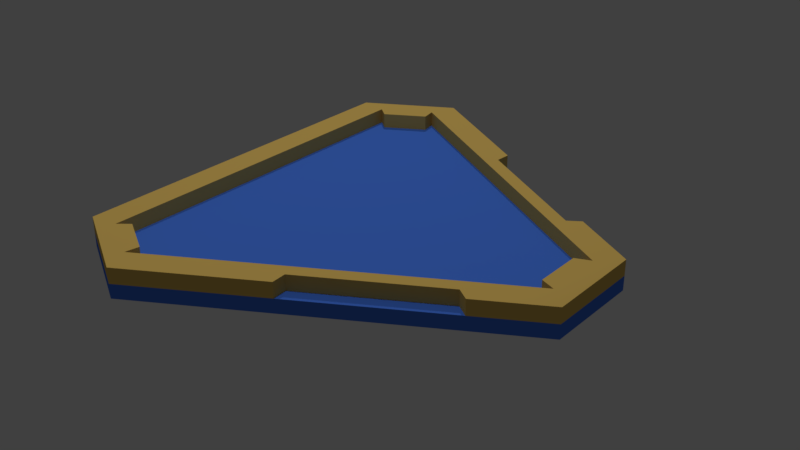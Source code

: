 # Source: button.blend  (saved by Blender 2.79.0; exported with 4.5.12 LTS)
import bpy
from mathutils import Matrix  # noqa: F401  (used for matrix-valued properties, if any)

bpy.ops.wm.read_factory_settings(use_empty=True)
scene = bpy.context.scene
scene.name = 'Scene'

# ---- collections
col_collection_1 = bpy.data.collections.new('Collection 1'); scene.collection.children.link(col_collection_1)

# ---- materials (node trees are filled in below, after node groups)
mat_001 = bpy.data.materials.new('マテリアル.001')
mat_001.alpha_threshold = 0.0
mat_001.use_transparent_shadow = False
mat_001.preview_render_type = 'FLAT'
mat_001.diffuse_color = (0.78, 0.52, 0.13, 1.0)
mat_001.roughness = 0.5
mat_001.specular_intensity = 0.6218
mat_002 = bpy.data.materials.new('マテリアル.002')
mat_002.alpha_threshold = 0.0
mat_002.use_transparent_shadow = False
mat_002.preview_render_type = 'FLAT'
mat_002.diffuse_color = (0.07, 0.2, 0.8, 1.0)
mat_002.roughness = 0.5
mat_003 = bpy.data.materials.new('マテリアル.003')
mat_003.alpha_threshold = 0.0
mat_003.use_transparent_shadow = False
mat_003.preview_render_type = 'FLAT'
mat_003.diffuse_color = (0.07, 0.2, 0.8, 1.0)
mat_003.roughness = 0.5

# ---- material node trees

# ---- world
world_world = bpy.data.worlds.new('World'); scene.world = world_world
world_world.color = (0.05088, 0.05088, 0.05088)
world_world.use_sun_shadow = False
world_world.sun_shadow_jitter_overblur = 0.0
world_world.cycles.sampling_method = 'MANUAL'

# ---- lights
light_001 = bpy.data.lights.new('スポット.001', 'SPOT')
light_001.transmission_factor = 0.0
light_001.energy = 100.0
light_001.shadow_buffer_clip_start = 0.5
light_001.shadow_soft_size = 0.1
light_001.shadow_maximum_resolution = 0.006
light_001.use_absolute_resolution = True
light_x = bpy.data.lights.new('スポット', 'SPOT')
light_x.transmission_factor = 0.0
light_x.energy = 100.0
light_x.shadow_buffer_clip_start = 0.5
light_x.shadow_soft_size = 0.1
light_x.shadow_maximum_resolution = 0.006
light_x.use_absolute_resolution = True

# ---- meshes
me_x = bpy.data.meshes.new('円柱')
me_x.from_pydata([(0.2386, 0.5048, 0.04318), (0.4554, 0.128, 0.04318), (0.5514, -0.4175, 0.04318), (0.6363, -0.2709, 0.04318), (0.09084, 0.6776, 0.04318), (0.4812, -0.001245, 0.04318), (0.2164, 0.4592, 0.04318), (0.5888, -0.1883, 0.04318), (0.5231, -0.3823, 0.04318), (0.5931, -0.2632, 0.04318), (0.07191, 0.6319, 0.04318), (0.565, -0.5, 0.0), (0.7155, -0.2393, 0.0), (0.1505, 0.7393, 0.0), (0.565, -0.5, 0.09056), (0.7155, -0.2393, 0.09056), (0.1505, 0.7393, 0.09056), (0.6363, -0.2709, 0.09056), (0.5231, -0.3823, 0.09056), (0.5514, -0.4175, 0.09056), (0.5931, -0.2632, 0.09056), (0.5888, -0.1883, 0.09056), (0.4812, -0.001245, 0.09056), (0.2164, 0.4592, 0.09056), (0.07191, 0.6319, 0.09056), (0.09084, 0.6776, 0.09056), (0.2641, 0.5426, 0.09056), (0.4554, 0.128, 0.09056), (0.2386, 0.5048, 0.09056), (0.5015, 0.1314, 0.04318), (0.5015, 0.1314, 0.09056), (0.2641, 0.5426, 0.04318), (-0.2386, 0.5048, 0.04318), (-0.4554, 0.128, 0.04318), (-0.5514, -0.4175, 0.04318), (-0.6363, -0.2709, 0.04318), (-0.09084, 0.6776, 0.04318), (-0.4812, -0.001245, 0.04318), (-0.2164, 0.4592, 0.04318), (-0.5888, -0.1883, 0.04318), (-0.5231, -0.3823, 0.04318), (-0.5931, -0.2632, 0.04318), (0.0, 0.632, 0.04318), (-0.07191, 0.6319, 0.04318), (-0.565, -0.5, 0.0), (-0.7155, -0.2393, 0.0), (-0.1505, 0.7393, 0.0), (0.0, 0.7393, 0.0), (0.0, -0.5, 0.0), (0.0, -0.5, 0.09056), (-0.565, -0.5, 0.09056), (-0.7155, -0.2393, 0.09056), (-0.1505, 0.7393, 0.09056), (0.0, 0.7393, 0.09056), (-0.6363, -0.2709, 0.09056), (-0.5231, -0.3823, 0.09056), (0.0, -0.4165, 0.04318), (-0.5514, -0.4175, 0.09056), (0.0, -0.4165, 0.09056), (-0.5931, -0.2632, 0.09056), (-0.5888, -0.1883, 0.09056), (-0.4812, -0.001245, 0.09056), (-0.2164, 0.4592, 0.09056), (0.0, 0.632, 0.09056), (-0.07191, 0.6319, 0.09056), (-0.09084, 0.6776, 0.09056), (-0.2641, 0.5426, 0.09056), (-0.4554, 0.128, 0.09056), (-0.2386, 0.5048, 0.09056), (-0.5015, 0.1314, 0.04318), (-0.5015, 0.1314, 0.09056), (-0.2641, 0.5426, 0.04318), (0.7155, -0.2393, 0.04318), (0.565, -0.5, 0.04357), (-0.7155, -0.2393, 0.04357), (-0.565, -0.5, 0.04357), (-0.7155, -0.2393, 0.04318), (0.1505, 0.7393, 0.04318), (-0.1505, 0.7393, 0.04318), (0.0, 0.632, 0.09056), (0.0, -0.4165, 0.09056), (0.0, 0.7393, 0.09056), (0.0, -0.5, 0.09056), (0.5015, 0.1314, 0.09056), (0.2386, 0.5048, 0.09056), (0.4554, 0.128, 0.09056), (0.2641, 0.5426, 0.09056), (0.09084, 0.6776, 0.09056), (0.07191, 0.6319, 0.09056), (0.2164, 0.4592, 0.09056), (0.4812, -0.001245, 0.09056), (0.5888, -0.1883, 0.09056), (0.5931, -0.2632, 0.09056), (0.5514, -0.4175, 0.09056), (0.5231, -0.3823, 0.09056), (0.6363, -0.2709, 0.09056), (0.1505, 0.7393, 0.09056), (0.7155, -0.2393, 0.09056), (0.565, -0.5, 0.09056), (0.2386, 0.5048, 0.04318), (0.4554, 0.128, 0.04318), (0.5514, -0.4175, 0.04318), (0.6363, -0.2709, 0.04318), (0.09084, 0.6776, 0.04318), (0.4812, -0.001245, 0.04318), (0.2164, 0.4592, 0.04318), (0.5888, -0.1883, 0.04318), (0.5231, -0.3823, 0.04318), (0.5931, -0.2632, 0.04318), (0.07191, 0.6319, 0.04318), (0.565, -0.5, 0.0), (0.7155, -0.2393, 0.0), (0.5015, 0.1314, 0.04318), (0.2641, 0.5426, 0.04318), (-0.2386, 0.5048, 0.04318), (-0.4554, 0.128, 0.04318), (-0.5514, -0.4175, 0.04318), (-0.6363, -0.2709, 0.04318), (-0.09084, 0.6776, 0.04318), (-0.4812, -0.001245, 0.04318), (-0.2164, 0.4592, 0.04318), (-0.5888, -0.1883, 0.04318), (-0.5231, -0.3823, 0.04318), (-0.5931, -0.2632, 0.04318), (0.0, 0.632, 0.04318), (-0.07191, 0.6319, 0.04318), (-0.565, -0.5, 0.0), (-0.7155, -0.2393, 0.0), (0.0, -0.5, 0.0), (0.0, -0.4165, 0.04318), (-0.5015, 0.1314, 0.04318), (-0.2641, 0.5426, 0.04318), (0.7155, -0.2393, 0.04318), (0.565, -0.5, 0.04357), (-0.7155, -0.2393, 0.04357), (-0.565, -0.5, 0.04357), (-0.7155, -0.2393, 0.04318)], [], [(25, 4, 6, 5, 7, 3, 17, 21, 22, 23), (42, 10, 24, 63, 64, 43), (13, 47, 46, 78, 77), (12, 13, 77, 31, 29, 72), (65, 62, 61, 60, 54, 35, 39, 37, 38, 36), (17, 3, 9, 20), (24, 10, 4, 25), (18, 8, 2, 19), (20, 9, 8, 18), (19, 2, 56, 34, 57, 58), (29, 1, 27, 30), (28, 0, 31, 26), (27, 1, 0, 28), (45, 76, 69, 71, 78, 46), (49, 58, 57, 55, 59, 54, 60, 61, 62, 65, 64, 63, 53, 52, 66, 68, 67, 70, 51, 50), (54, 59, 41, 35), (64, 65, 36, 43), (55, 57, 34, 40), (59, 55, 40, 41), (69, 70, 67, 33), (68, 66, 71, 32), (67, 68, 32, 33), (13, 12, 11, 48, 44, 45, 46, 47), (72, 29, 30, 15), (73, 72, 15, 14), (75, 73, 14, 49, 50), (74, 75, 50, 51), (69, 76, 74, 51, 70), (78, 71, 66, 52), (77, 78, 52, 53, 16), (31, 77, 16, 26), (82, 98, 97, 83, 85, 84, 86, 96, 81, 79, 88, 87, 89, 90, 91, 95, 92, 94, 93, 80), (110, 111, 132, 133), (113, 99, 100, 112), (109, 124, 125, 118, 120, 119, 121, 117, 123, 122, 116, 129, 101, 107, 108, 102, 106, 104, 105, 103), (126, 135, 134, 136, 127), (128, 110, 133, 135, 126), (131, 130, 115, 114)])
me_x.polygons.foreach_set('material_index', [0, 0, 1, 1, 0, 0, 0, 0, 0, 0, 0, 0, 0, 1, 0, 0, 0, 0, 0, 0, 0, 0, 1, 0, 0, 0, 0, 0, 0, 0, 0, 0, 1, 2, 2, 1, 1, 2])
_uv = me_x.uv_layers.new(name='UVマップ')
_uv.uv.foreach_set('vector', [0.5482, 0.1258, 0.5482, 0.107, 0.6482, 0.107, 0.859, 0.107, 0.9447, 0.107, 0.9826, 0.107, 0.9826, 0.1258, 0.9447, 0.1258, 0.859, 0.1258, 0.6482, 0.1258, 0.5, 0.107, 0.5285, 0.107, 0.5285, 0.1258, 0.5, 0.1258, 0.4715, 0.1258, 0.4715, 0.107, 0.5588, 0.9446, 0.5, 0.9446, 0.4412, 0.9446, 0.4412, 0.9277, 0.5588, 0.9277, 1.0, 0.9446, 0.5588, 0.9446, 0.5588, 0.9277, 0.6475, 0.9277, 0.8328, 0.9277, 1.0, 0.9277, 0.4518, 0.1258, 0.3518, 0.1258, 0.141, 0.1258, 0.0553, 0.1258, 0.01744, 0.1258, 0.01744, 0.107, 0.0553, 0.107, 0.141, 0.107, 0.3518, 0.107, 0.4518, 0.107, 0.9826, 0.1258, 0.9826, 0.107, 1.0, 0.107, 1.0, 0.1258, 0.5285, 0.1258, 0.5285, 0.107, 0.5482, 0.107, 0.5482, 0.1258, 0.906, 0.006292, 0.906, 0.03854, 0.8753, 0.03854, 0.8753, 0.006292, 1.0, 0.006292, 1.0, 0.03854, 0.906, 0.03854, 0.906, 0.006292, 0.8753, 0.006292, 0.8753, 0.03854, 0.5, 0.03854, 0.1247, 0.03854, 0.1247, 0.006292, 0.5, 0.006292, 0.8394, 0.06171, 0.822, 0.0617, 0.822, 0.04393, 0.8394, 0.04393, 0.6589, 0.04387, 0.6589, 0.06165, 0.6418, 0.06164, 0.6419, 0.04386, 0.822, 0.04393, 0.822, 0.0617, 0.6589, 0.06165, 0.6589, 0.04387, 1.298e-05, 0.9446, 1.298e-05, 0.9277, 0.1672, 0.9277, 0.3525, 0.9277, 0.4412, 0.9277, 0.4412, 0.9446, 0.9742, 0.4048, 0.9432, 0.4048, 0.9439, 0.1995, 0.9308, 0.21, 0.8865, 0.1839, 0.8894, 0.1678, 0.8586, 0.1855, 0.7889, 0.2254, 0.6173, 0.3237, 0.536, 0.3703, 0.553, 0.3774, 0.5529, 0.4041, 0.5129, 0.404, 0.513, 0.348, 0.5863, 0.3059, 0.6004, 0.3154, 0.7408, 0.2349, 0.7395, 0.2178, 0.8777, 0.1383, 0.9746, 0.1945, 0.01744, 0.1258, 1.372e-05, 0.1258, 1.372e-05, 0.107, 0.01744, 0.107, 0.4715, 0.1258, 0.4518, 0.1258, 0.4518, 0.107, 0.4715, 0.107, 0.09403, 0.006292, 0.1247, 0.006292, 0.1247, 0.03854, 0.09403, 0.03854, 1.796e-05, 0.006292, 0.09403, 0.006292, 0.09403, 0.03854, 1.796e-05, 0.03854, 0.1609, 0.06147, 0.1609, 0.0437, 0.1783, 0.0437, 0.1783, 0.06148, 0.3414, 0.04376, 0.3585, 0.04377, 0.3585, 0.06154, 0.3414, 0.06154, 0.1783, 0.0437, 0.3414, 0.04376, 0.3414, 0.06154, 0.1783, 0.06148, 0.2272, 0.4176, 0.01621, 0.7815, 0.07207, 0.8787, 0.2824, 0.879, 0.4927, 0.8794, 0.5489, 0.7824, 0.3392, 0.4178, 0.2832, 0.4177, 1.0, 0.06176, 0.8394, 0.06171, 0.8394, 0.04393, 1.0, 0.04399, 0.8262, 0.07021, 1.0, 0.06998, 1.0, 0.09733, 0.8262, 0.09733, 0.1738, 0.07021, 0.8262, 0.07021, 0.8262, 0.09733, 0.5, 0.09733, 0.1738, 0.09733, 1.654e-05, 0.07021, 0.1738, 0.07021, 0.1738, 0.09733, 1.654e-05, 0.09733, 0.1609, 0.06147, 0.0003176, 0.06142, 1.346e-05, 0.04365, 0.0003237, 0.04364, 0.1609, 0.0437, 0.4437, 0.06157, 0.3585, 0.06154, 0.3585, 0.04377, 0.4437, 0.0438, 0.5566, 0.06161, 0.4437, 0.06157, 0.4437, 0.0438, 0.5002, 0.04382, 0.5566, 0.04384, 0.6418, 0.06164, 0.5566, 0.06161, 0.5566, 0.04384, 0.6419, 0.04386, 0.4839, 0.1621, 0.4836, 0.3724, 0.3864, 0.4283, 0.2486, 0.3484, 0.2499, 0.3312, 0.1097, 0.2503, 0.09567, 0.2597, 0.02251, 0.2173, 0.0226, 0.1613, 0.06254, 0.1614, 0.06254, 0.1881, 0.04554, 0.1952, 0.1267, 0.2421, 0.298, 0.3409, 0.3675, 0.3811, 0.3982, 0.3988, 0.3954, 0.3827, 0.4398, 0.3567, 0.4528, 0.3673, 0.4528, 0.162, 0.8262, 0.9669, 0.9999, 0.9669, 0.9999, 0.9918, 0.8262, 0.992, 0.6594, 0.5572, 0.6688, 0.5712, 0.5879, 0.7114, 0.5707, 0.7101, 0.7309, 0.524, 0.7577, 0.524, 0.7845, 0.5241, 0.7916, 0.5072, 0.8382, 0.5885, 0.9364, 0.7601, 0.9763, 0.8298, 0.994, 0.8606, 0.9779, 0.8577, 0.9518, 0.9019, 0.9623, 0.915, 0.7571, 0.9143, 0.5518, 0.9143, 0.5624, 0.9013, 0.5364, 0.8569, 0.5203, 0.8597, 0.538, 0.829, 0.5782, 0.7595, 0.677, 0.5882, 0.7239, 0.507, 0.1742, 0.9669, 0.1742, 0.992, 0.0005389, 0.992, 0.0001002, 0.9669, 0.000539, 0.9669, 0.5002, 0.9669, 0.8262, 0.9669, 0.8262, 0.992, 0.1742, 0.992, 0.1742, 0.9669, 0.856, 0.5575, 0.9441, 0.7107, 0.9269, 0.712, 0.8465, 0.5715])
me_x.materials.append(mat_001)
me_x.materials.append(mat_002)
me_x.materials.append(mat_003)
me_x.use_remesh_preserve_volume = False
me_x.use_remesh_preserve_attributes = False
me_x.use_mirror_vertex_groups = False
me_x.update()

# ---- objects
ob_001 = bpy.data.objects.new('スポット.001', light_001)
ob_x = bpy.data.objects.new('スポット', light_x)
ob_x_1 = bpy.data.objects.new('円柱', me_x)

# ---- transforms, parenting, visibility, modifiers, constraints
ob_001.location = (-1.159, 1.717, 3.849)
ob_001.rotation_euler = (-0.3307, -0.08402, 0.0)
ob_001.lineart.crease_threshold = 0.0
ob_x.location = (0.0, -0.3787, 4.071)
ob_x.rotation_euler = (0.07819, -0.0, 0.0)
ob_x.lineart.crease_threshold = 0.0
ob_x_1.location = (0.0, 0.0, 0.0)
ob_x_1.rotation_euler = (0.0, 0.0, -1.569)
ob_x_1.scale = (0.96, 0.96, 0.96)
ob_x_1.lineart.crease_threshold = 0.0

# ---- collection membership
col_collection_1.objects.link(ob_001)
col_collection_1.objects.link(ob_x)
col_collection_1.objects.link(ob_x_1)

# ---- scene / render settings (as saved in the file)
scene.frame_start = 1; scene.frame_end = 250; scene.frame_set(62)
scene.render.engine = 'BLENDER_EEVEE_NEXT'
scene.render.resolution_percentage = 50
scene.render.dither_intensity = 0.0
scene.cycles.use_denoising = False
scene.cycles.samples = 128
scene.cycles.sampling_pattern = 'TABULATED_SOBOL'
scene.cycles.use_adaptive_sampling = False
scene.cycles.use_light_tree = False
scene.cycles.blur_glossy = 0.0
scene.cycles.sample_clamp_indirect = 0.0
scene.view_settings.view_transform = 'Standard'
bpy.context.view_layer.update()

# ---- added for rendering (the .blend has no active camera): camera
cam_auto = bpy.data.cameras.new('AutoCamera')
cam_auto.lens = 50.0
cam_auto.sensor_width = 36.0
cam_auto.clip_end = 1000.0
ob_auto_camera = bpy.data.objects.new('AutoCamera', cam_auto)
scene.collection.objects.link(ob_auto_camera)
ob_auto_camera.location = (1.80118, -2.02337, 1.39251)
ob_auto_camera.rotation_euler = (1.09748, -7.21219e-08, 0.694738)
scene.camera = ob_auto_camera
bpy.context.view_layer.update()
